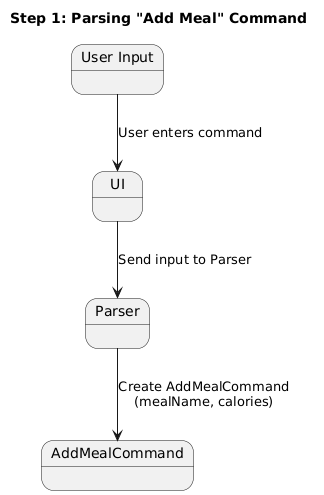

The diagram above was rendered by PlantUML. Its source (embedded in the PNG):
@startuml
title Step 1: Parsing "Add Meal" Command

state "User Input" as UserInput
state "UI" as UI
state "Parser" as Parser
state "AddMealCommand" as AddCmd

UserInput --> UI: User enters command
UI --> Parser: Send input to Parser
Parser --> AddCmd: Create AddMealCommand\n(mealName, calories)
@enduml